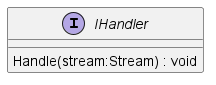

The diagram above was rendered by PlantUML. Its source (embedded in the PNG):
@startuml
interface IHandler {
    Handle(stream:Stream) : void
}
@enduml